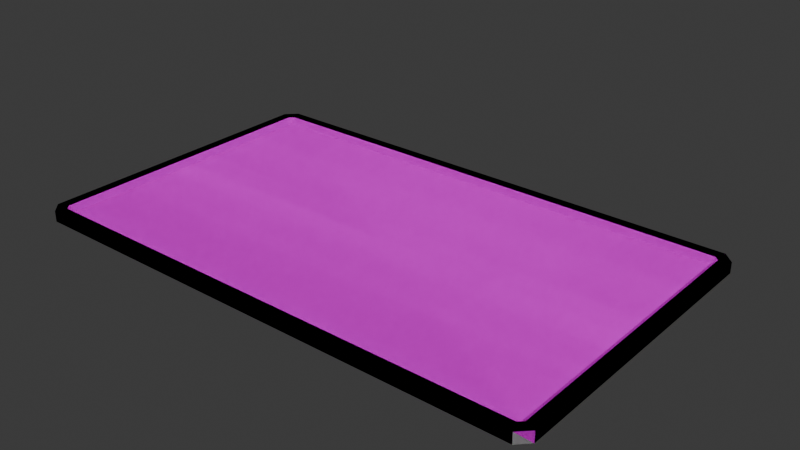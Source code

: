 # Source: TV.blend  (saved by Blender 4.1.23; exported with 4.5.12 LTS)
import bpy
from mathutils import Matrix  # noqa: F401  (used for matrix-valued properties, if any)

bpy.ops.wm.read_factory_settings(use_empty=True)
scene = bpy.context.scene
scene.name = 'Scene'

# ---- images (referenced by path relative to the original .blend; pixels are not part of the script)
import os
ASSET_DIR = os.environ.get("B2B_ASSET_DIR", "")  # directory of the original .blend (textures are referenced by path, not embedded)
HERE = os.path.dirname(os.path.abspath(__file__))  # packed textures are extracted next to this script under _unpacked/

def load_image(name, relpath, width, height, colorspace="sRGB"):
    """Load a texture the original file referenced (path relative to the .blend, or extracted next to this script)."""
    p = next((c for c in (os.path.join(HERE, relpath), os.path.join(ASSET_DIR, relpath)) if relpath and os.path.exists(c)), "")
    if p:
        img = bpy.data.images.load(p, check_existing=True)
        img.name = name
    else:  # same state as the original file: an image datablock whose file is absent (Cycles renders it pink)
        img = bpy.data.images.new(name, width, height)
        img.source = "FILE"
        img.filepath = "//" + (relpath or name)
    img.colorspace_settings.name = colorspace
    return img
img_panel_wood_tif = load_image('panel_wood.tif', 'panel_wood.tif', 1024, 1024, 'sRGB')
img_monitors_tif = load_image('monitors.tif', 'monitors.tif', 1024, 1024, 'sRGB')

# ---- materials (node trees are filled in below, after node groups)
mat_panel_wood = bpy.data.materials.new('panel_wood')
mat_panel_wood.use_transparent_shadow = False
mat_monitors = bpy.data.materials.new('monitors')
mat_monitors.use_transparent_shadow = False
mat_glass = bpy.data.materials.new('glass')
mat_glass.use_transparent_shadow = False
mat_metal = bpy.data.materials.new('metal')
mat_metal.use_transparent_shadow = False

# ---- material node trees
mat_panel_wood.use_nodes = True; mat_panel_wood.node_tree.nodes.clear()
_N = mat_panel_wood.node_tree.nodes; _L = mat_panel_wood.node_tree.links
n0 = _N.new('ShaderNodeOutputMaterial'); n0.name = 'Material Output'; n0.location = (300, 300)
n1 = _N.new('ShaderNodeBsdfDiffuse'); n1.name = 'Diffuse BSDF'; n1.location = (10, 300)
n1.inputs[1].default_value = 0.5
n2 = _N.new('ShaderNodeTexImage'); n2.name = 'Image Texture'; n2.location = (-280, 280)
n2.image = img_panel_wood_tif
_L.new(n1.outputs[0], n0.inputs[0])
_L.new(n2.outputs[0], n1.inputs[0])
n0.is_active_output = True
mat_monitors.use_nodes = True; mat_monitors.node_tree.nodes.clear()
_N = mat_monitors.node_tree.nodes; _L = mat_monitors.node_tree.links
n0 = _N.new('ShaderNodeOutputMaterial'); n0.name = 'Material Output'; n0.location = (300, 300)
n1 = _N.new('ShaderNodeBsdfDiffuse'); n1.name = 'Diffuse BSDF'; n1.location = (10, 300)
n1.inputs[1].default_value = 0.5
n2 = _N.new('ShaderNodeTexImage'); n2.name = 'Image Texture'; n2.location = (-280, 280)
n2.image = img_monitors_tif
_L.new(n1.outputs[0], n0.inputs[0])
_L.new(n2.outputs[0], n1.inputs[0])
n0.is_active_output = True
mat_glass.use_nodes = True; mat_glass.node_tree.nodes.clear()
_N = mat_glass.node_tree.nodes; _L = mat_glass.node_tree.links
n0 = _N.new('ShaderNodeBsdfPrincipled'); n0.name = 'Principled BSDF'; n0.location = (10, 300)
n0.inputs[0].default_value = (0.1068, 0.3378, 0.8, 1.0)
n1 = _N.new('ShaderNodeOutputMaterial'); n1.name = 'Material Output'; n1.location = (300, 300)
_L.new(n0.outputs[0], n1.inputs[0])
n1.is_active_output = True
mat_metal.use_nodes = True; mat_metal.node_tree.nodes.clear()
_N = mat_metal.node_tree.nodes; _L = mat_metal.node_tree.links
n0 = _N.new('ShaderNodeBsdfPrincipled'); n0.name = 'Principled BSDF'; n0.location = (10, 300)
n1 = _N.new('ShaderNodeOutputMaterial'); n1.name = 'Material Output'; n1.location = (300, 300)
_L.new(n0.outputs[0], n1.inputs[0])
n1.is_active_output = True

# ---- world
world_world = bpy.data.worlds.new('World'); scene.world = world_world
world_world.use_nodes = True; world_world.node_tree.nodes.clear()
_N = world_world.node_tree.nodes; _L = world_world.node_tree.links
n0 = _N.new('ShaderNodeOutputWorld'); n0.name = 'World Output'; n0.location = (300, 300)
n1 = _N.new('ShaderNodeBackground'); n1.name = 'Background'; n1.location = (10, 300)
n1.inputs[0].default_value = (0.05088, 0.05088, 0.05088, 1.0)
_L.new(n1.outputs[0], n0.inputs[0])
n0.is_active_output = True
world_world.color = (0.05088, 0.05088, 0.05088)
world_world.use_sun_shadow = False
world_world.sun_shadow_jitter_overblur = 0.0

# ---- meshes
me_tv1 = bpy.data.meshes.new('TV1')
me_tv1.from_pydata([(-15.0, 1.749, -7.0), (-15.0, 2.249, -7.5), (-15.0, 2.749, -7.5), (-15.0, 3.249, -7.0), (-15.0, 3.249, 6.0), (-15.0, 2.749, 6.5), (-15.0, 2.249, 6.5), (-15.0, 1.749, 6.0), (-13.75, 1.749, -7.0), (-13.75, 2.249, -7.5), (-13.75, 2.749, -7.5), (-13.75, 3.249, -7.0), (-13.75, 3.249, 6.0), (-13.75, 2.749, 6.5), (-13.75, 2.249, 6.5), (-13.75, 1.749, 6.0), (13.75, 1.749, -7.0), (13.75, 2.249, -7.5), (13.75, 2.749, -7.5), (13.75, 3.249, -7.0), (13.75, 3.249, 6.0), (13.75, 2.749, 6.5), (13.75, 2.249, 6.5), (13.75, 1.749, 6.0), (15.0, 1.749, -7.0), (15.0, 2.249, -7.5), (15.0, 2.749, -7.5), (15.0, 3.249, -7.0), (15.0, 3.249, 6.0), (15.0, 2.749, 6.5), (15.0, 2.249, 6.5), (15.0, 1.749, 6.0), (-14.69, 0.5, 4.733), (-14.69, 2.5, 4.733), (-14.69, 3.0, 5.233), (-14.69, 3.0, 6.0), (-14.69, 2.5, 6.5), (-14.69, 0.5, 6.5), (-14.06, 0.5, 4.733), (-14.06, 2.5, 4.733), (-14.06, 3.0, 5.233), (-14.06, 3.0, 6.0), (-14.06, 2.5, 6.5), (-14.06, 0.5, 6.5), (14.06, 0.5, 4.733), (14.06, 2.5, 4.733), (14.06, 3.0, 5.233), (14.06, 3.0, 6.0), (14.06, 2.5, 6.5), (14.06, 0.5, 6.5), (14.69, 0.5, 4.733), (14.69, 2.5, 4.733), (14.69, 3.0, 5.233), (14.69, 3.0, 6.0), (14.69, 2.5, 6.5), (14.69, 0.5, 6.5), (25.0, 0.5, 14.0), (24.0, 0.5, 15.0), (-24.0, 0.5, 15.0), (-25.0, 0.5, 14.0), (-25.0, 0.5, -14.0), (-24.0, 0.5, -15.0), (24.0, 0.5, -15.0), (25.0, 0.5, -14.0), (25.0, -0.5, 14.0), (24.0, -0.5, 15.0), (-24.0, -0.5, 15.0), (-25.0, -0.5, 14.0), (-25.0, -0.5, -14.0), (-24.0, -0.5, -15.0), (24.0, -0.5, -15.0), (25.0, -0.5, -14.0), (24.0, -0.5, 13.59), (23.59, -0.5, 14.0), (-23.59, -0.5, 14.0), (-24.0, -0.5, 13.59), (-24.0, -0.5, -13.59), (-23.59, -0.5, -14.0), (23.59, -0.5, -14.0), (24.0, -0.5, -13.59), (23.44, -9.537e-07, 13.44), (-23.44, -9.537e-07, 13.44), (-23.44, 9.537e-07, -13.44), (23.44, 9.537e-07, -13.44), (-13.75, 4.25, -6.233), (-13.75, 2.25, -6.233), (13.75, 2.25, -6.233), (13.75, 4.25, -6.233), (-13.75, 1.75, -6.733), (13.75, 1.75, -6.733), (-13.75, 1.75, -7.5), (13.75, 1.75, -7.5), (-13.75, 2.25, -8.0), (13.75, 2.25, -8.0), (-13.75, 4.25, -8.0), (13.75, 4.25, -8.0)], [], [(9, 8, 0, 1), (10, 9, 1, 2), (11, 10, 2, 3), (86, 87, 84, 85), (89, 86, 85, 88), (70, 69, 61, 62), (64, 71, 63, 56), (51, 50, 44, 45), (66, 65, 57, 58), (6, 0, 7), (5, 0, 6), (4, 0, 5), (3, 0, 4), (2, 0, 3), (2, 1, 0), (14, 15, 8), (13, 14, 8), (12, 13, 8), (11, 12, 8), (10, 11, 8), (10, 8, 9), (54, 53, 47, 48), (27, 26, 18, 19), (65, 64, 56, 57), (61, 58, 57, 62), (30, 29, 21, 22), (31, 30, 22, 23), (50, 55, 49, 44), (8, 15, 7, 0), (22, 16, 23), (21, 16, 22), (20, 16, 21), (19, 16, 20), (18, 16, 19), (18, 17, 16), (30, 31, 24), (29, 30, 24), (28, 29, 24), (27, 28, 24), (26, 27, 24), (26, 24, 25), (40, 39, 33, 34), (41, 40, 34, 35), (42, 41, 35, 36), (55, 54, 48, 49), (95, 93, 92, 94), (28, 27, 19, 20), (36, 32, 37), (35, 32, 36), (34, 32, 35), (33, 32, 34), (42, 43, 38), (41, 42, 38), (40, 41, 38), (39, 40, 38), (14, 13, 5, 6), (12, 11, 3, 4), (52, 51, 45, 46), (71, 70, 62, 63), (53, 52, 46, 47), (39, 38, 32, 33), (48, 44, 49), (47, 44, 48), (46, 44, 47), (45, 44, 46), (54, 55, 50), (53, 54, 50), (52, 53, 50), (51, 52, 50), (29, 28, 20, 21), (93, 91, 90, 92), (26, 25, 17, 18), (67, 66, 58, 59), (68, 67, 59, 60), (69, 68, 60, 61), (80, 83, 79, 72), (25, 24, 16, 17), (63, 57, 56), (63, 62, 57), (15, 14, 6, 7), (60, 58, 61), (59, 58, 60), (43, 42, 36, 37), (77, 76, 68, 69), (75, 74, 66, 67), (79, 78, 70, 71), (72, 79, 71, 64), (74, 73, 65, 66), (76, 75, 67, 68), (73, 72, 64, 65), (82, 81, 75, 76), (72, 73, 80), (83, 82, 77, 78), (78, 79, 83), (78, 77, 69, 70), (76, 77, 82), (81, 80, 73, 74), (74, 75, 81), (13, 12, 4, 5), (91, 89, 88, 90), (24, 31, 23, 16), (87, 95, 94, 84), (38, 43, 37, 32), (82, 83, 80, 81), (92, 84, 94), (90, 84, 92), (88, 84, 90), (85, 84, 88), (93, 95, 87), (91, 93, 87), (89, 91, 87), (86, 89, 87)])
me_tv1.polygons.foreach_set('use_smooth', [True] * 112)
me_tv1.polygons.foreach_set('material_index', [0, 0, 0, 0, 0, 0, 0, 0, 0, 0, 0, 0, 0, 0, 0, 0, 0, 0, 0, 0, 0, 0, 0, 0, 0, 0, 0, 0, 0, 0, 0, 0, 0, 0, 0, 0, 0, 0, 0, 0, 0, 0, 0, 0, 0, 0, 0, 0, 0, 0, 0, 0, 0, 0, 0, 0, 0, 0, 0, 0, 0, 0, 0, 0, 0, 0, 0, 0, 0, 0, 0, 0, 0, 0, 0, 0, 0, 0, 0, 0, 0, 0, 0, 0, 0, 0, 0, 0, 0, 0, 0, 0, 0, 0, 0, 0, 0, 0, 0, 0, 0, 0, 0, 1, 0, 0, 0, 0, 0, 0, 0, 0])
_k = set([(0, 1), (0, 7), (1, 2), (2, 3), (3, 4), (4, 5), (5, 6), (6, 7), (8, 9), (8, 15), (9, 10), (10, 11), (11, 12), (12, 13), (13, 14), (14, 15), (16, 17), (16, 23), (17, 18), (18, 19), (19, 20), (20, 21), (21, 22), (22, 23), (24, 25), (24, 31), (25, 26), (26, 27), (27, 28), (28, 29), (29, 30), (30, 31), (32, 33), (32, 37), (33, 34), (34, 35), (35, 36), (36, 37), (38, 39), (38, 43), (39, 40), (40, 41), (41, 42), (42, 43), (44, 45), (44, 49), (45, 46), (46, 47), (47, 48), (48, 49), (50, 51), (50, 55), (51, 52), (52, 53), (53, 54), (54, 55), (56, 57), (56, 63), (56, 64), (57, 58), (57, 65), (58, 59), (58, 66), (59, 60), (59, 67), (60, 61), (60, 68), (61, 62), (61, 69), (62, 63), (62, 70), (63, 71), (64, 65), (64, 71), (65, 66), (66, 67), (67, 68), (68, 69), (69, 70), (70, 71), (72, 73), (72, 79), (72, 80), (73, 74), (73, 80), (74, 75), (74, 81), (75, 76), (75, 81), (76, 77), (76, 82), (77, 78), (77, 82), (78, 79), (78, 83), (79, 83), (80, 81), (80, 83), (81, 82), (82, 83), (84, 85), (84, 94), (85, 88), (86, 87), (86, 89), (87, 95), (88, 90), (89, 91), (90, 92), (91, 93), (92, 94), (93, 95)])
me_tv1.attributes.new('sharp_edge', 'BOOLEAN', 'EDGE').data.foreach_set('value', [ (min(e.vertices), max(e.vertices)) in _k for e in me_tv1.edges])
_uv = me_tv1.uv_layers.new(name='UVMap')
_uv.uv.foreach_set('vector', [0.3311, 0.9719, 0.3389, 0.9719, 0.3389, 0.9817, 0.3311, 0.9817, 0.3233, 0.9719, 0.3311, 0.9719, 0.3311, 0.9817, 0.3233, 0.9817, 0.3155, 0.9719, 0.3233, 0.9719, 0.3233, 0.9817, 0.3155, 0.9817, 0.09591, 0.7678, 0.1272, 0.7678, 0.1272, 0.9829, 0.09591, 0.9829, 0.08808, 0.7678, 0.09591, 0.7678, 0.09591, 0.9829, 0.08808, 0.9829, 0.5068, 0.7626, 0.5068, 0.9855, 0.4932, 0.9855, 0.4932, 0.7626, 0.5068, 0.7626, 0.5068, 0.9855, 0.4932, 0.9855, 0.4932, 0.7626, 0.3546, 0.7854, 0.3546, 0.7775, 0.3741, 0.7775, 0.3741, 0.7854, 0.4932, 0.9855, 0.4932, 0.7626, 0.5068, 0.7626, 0.5068, 0.9855, 0.2685, 0.8773, 0.2764, 0.7717, 0.2764, 0.8734, 0.2607, 0.8773, 0.2764, 0.7717, 0.2685, 0.8773, 0.2529, 0.8734, 0.2764, 0.7717, 0.2607, 0.8773, 0.2529, 0.7717, 0.2764, 0.7717, 0.2529, 0.8734, 0.2607, 0.7678, 0.2764, 0.7717, 0.2529, 0.7717, 0.2607, 0.7678, 0.2685, 0.7678, 0.2764, 0.7717, 0.2842, 0.8773, 0.2764, 0.8734, 0.2764, 0.7717, 0.292, 0.8773, 0.2842, 0.8773, 0.2764, 0.7717, 0.2998, 0.8734, 0.292, 0.8773, 0.2764, 0.7717, 0.2998, 0.7717, 0.2998, 0.8734, 0.2764, 0.7717, 0.292, 0.7678, 0.2998, 0.7717, 0.2764, 0.7717, 0.292, 0.7678, 0.2764, 0.7717, 0.2842, 0.7678, 0.3546, 0.7893, 0.3546, 0.7873, 0.3741, 0.7873, 0.3741, 0.7893, 0.3155, 0.9524, 0.3233, 0.9524, 0.3233, 0.9622, 0.3155, 0.9622, 0.4932, 0.7626, 0.4932, 0.7494, 0.5068, 0.7494, 0.5068, 0.7626, 0.481, 0.7778, 0.481, 0.9282, 0.01896, 0.9282, 0.01896, 0.7778, 0.3624, 0.7678, 0.3702, 0.7678, 0.3702, 0.7775, 0.3624, 0.7775, 0.3546, 0.7678, 0.3624, 0.7678, 0.3624, 0.7775, 0.3546, 0.7775, 0.3546, 0.8305, 0.3546, 0.8236, 0.3741, 0.8236, 0.3741, 0.8305, 0.2764, 0.979, 0.2764, 0.9281, 0.3155, 0.9281, 0.3155, 0.979, 0.2216, 0.8773, 0.2294, 0.7717, 0.2294, 0.8734, 0.2138, 0.8773, 0.2294, 0.7717, 0.2216, 0.8773, 0.2059, 0.8734, 0.2294, 0.7717, 0.2138, 0.8773, 0.2059, 0.7717, 0.2294, 0.7717, 0.2059, 0.8734, 0.2138, 0.7678, 0.2294, 0.7717, 0.2059, 0.7717, 0.2138, 0.7678, 0.2216, 0.7678, 0.2294, 0.7717, 0.2372, 0.8773, 0.2294, 0.8734, 0.2294, 0.7717, 0.2451, 0.8773, 0.2372, 0.8773, 0.2294, 0.7717, 0.2529, 0.8734, 0.2451, 0.8773, 0.2294, 0.7717, 0.2529, 0.7717, 0.2529, 0.8734, 0.2294, 0.7717, 0.2451, 0.7678, 0.2529, 0.7717, 0.2294, 0.7717, 0.2451, 0.7678, 0.2294, 0.7717, 0.2372, 0.7678, 0.3546, 0.8069, 0.3546, 0.8049, 0.3741, 0.8049, 0.3741, 0.8069, 0.3546, 0.8305, 0.3666, 0.8305, 0.3666, 0.8354, 0.3546, 0.8354, 0.3546, 0.8088, 0.3546, 0.8069, 0.3741, 0.8069, 0.3741, 0.8088, 0.3546, 0.7971, 0.3546, 0.7893, 0.3741, 0.7893, 0.3741, 0.7971, 0.1272, 0.7678, 0.1585, 0.7678, 0.1585, 0.9829, 0.1272, 0.9829, 0.3155, 0.8773, 0.3155, 0.9281, 0.2764, 0.9281, 0.2764, 0.8773, 0.3233, 0.9109, 0.3546, 0.8971, 0.3546, 0.9109, 0.3155, 0.907, 0.3546, 0.8971, 0.3233, 0.9109, 0.3155, 0.901, 0.3546, 0.8971, 0.3155, 0.907, 0.3233, 0.8971, 0.3546, 0.8971, 0.3155, 0.901, 0.3468, 0.8833, 0.3155, 0.8833, 0.3155, 0.8695, 0.3546, 0.8794, 0.3468, 0.8833, 0.3155, 0.8695, 0.3546, 0.8734, 0.3546, 0.8794, 0.3155, 0.8695, 0.3468, 0.8695, 0.3546, 0.8734, 0.3155, 0.8695, 0.3233, 0.9622, 0.3311, 0.9622, 0.3311, 0.9719, 0.3233, 0.9719, 0.3546, 0.7678, 0.3546, 0.8186, 0.3155, 0.8186, 0.3155, 0.7678, 0.3546, 0.7873, 0.3546, 0.7854, 0.3741, 0.7854, 0.3741, 0.7873, 0.5068, 0.7494, 0.5068, 0.7626, 0.4932, 0.7626, 0.4932, 0.7494, 0.3546, 0.8354, 0.3666, 0.8354, 0.3666, 0.8402, 0.3546, 0.8402, 0.3546, 0.8049, 0.3546, 0.7971, 0.3741, 0.7971, 0.3741, 0.8049, 0.3233, 0.9386, 0.3546, 0.9247, 0.3546, 0.9386, 0.3155, 0.9346, 0.3546, 0.9247, 0.3233, 0.9386, 0.3155, 0.9286, 0.3546, 0.9247, 0.3155, 0.9346, 0.3233, 0.9247, 0.3546, 0.9247, 0.3155, 0.9286, 0.3468, 0.9247, 0.3155, 0.9247, 0.3155, 0.9109, 0.3546, 0.9208, 0.3468, 0.9247, 0.3155, 0.9109, 0.3546, 0.9148, 0.3546, 0.9208, 0.3155, 0.9109, 0.3468, 0.9109, 0.3546, 0.9148, 0.3155, 0.9109, 0.3702, 0.7678, 0.3781, 0.7678, 0.3781, 0.7775, 0.3702, 0.7775, 0.1585, 0.7678, 0.1663, 0.7678, 0.1663, 0.9829, 0.1585, 0.9829, 0.3233, 0.9524, 0.3311, 0.9524, 0.3311, 0.9622, 0.3233, 0.9622, 0.4932, 0.9994, 0.4932, 0.9855, 0.5068, 0.9855, 0.5068, 0.9994, 0.4932, 0.9855, 0.4932, 0.7626, 0.5068, 0.7626, 0.5068, 0.9855, 0.5068, 0.9855, 0.5068, 0.9994, 0.4932, 0.9994, 0.4932, 0.9855, 0.02436, 0.9204, 0.02436, 0.7856, 0.01896, 0.7849, 0.01896, 0.9211, 0.3311, 0.9524, 0.3389, 0.9524, 0.3389, 0.9622, 0.3311, 0.9622, 0.009335, 0.7828, 0.01896, 0.9282, 0.009335, 0.9232, 0.009335, 0.7828, 0.01896, 0.7778, 0.01896, 0.9282, 0.3155, 0.9622, 0.3233, 0.9622, 0.3233, 0.9719, 0.3155, 0.9719, 0.4907, 0.7828, 0.481, 0.9282, 0.481, 0.7778, 0.4907, 0.9232, 0.481, 0.9282, 0.4907, 0.7828, 0.3546, 0.8166, 0.3546, 0.8088, 0.3741, 0.8088, 0.3741, 0.8166, 0.4771, 0.7828, 0.481, 0.7849, 0.4907, 0.7828, 0.481, 0.7778, 0.481, 0.9211, 0.4771, 0.9232, 0.481, 0.9282, 0.4907, 0.9232, 0.01896, 0.7849, 0.02295, 0.7828, 0.01896, 0.7778, 0.009335, 0.7828, 0.01896, 0.9211, 0.01896, 0.7849, 0.009335, 0.7828, 0.009335, 0.9232, 0.4771, 0.9232, 0.02295, 0.9232, 0.01896, 0.9282, 0.481, 0.9282, 0.481, 0.7849, 0.481, 0.9211, 0.4907, 0.9232, 0.4907, 0.7828, 0.02295, 0.9232, 0.01896, 0.9211, 0.009335, 0.9232, 0.01896, 0.9282, 0.4756, 0.7856, 0.4756, 0.9204, 0.481, 0.9211, 0.481, 0.7849, 0.01896, 0.9211, 0.02295, 0.9232, 0.02436, 0.9204, 0.02436, 0.7856, 0.4756, 0.7856, 0.4771, 0.7828, 0.02295, 0.7828, 0.0, 0.0, 0.0, 0.0, 0.0, 0.0, 0.02295, 0.7828, 0.4771, 0.7828, 0.481, 0.7778, 0.01896, 0.7778, 0.481, 0.7849, 0.4771, 0.7828, 0.4756, 0.7856, 0.4756, 0.9204, 0.02436, 0.9204, 0.02295, 0.9232, 0.4771, 0.9232, 0.4771, 0.9232, 0.481, 0.9211, 0.4756, 0.9204, 0.3311, 0.9622, 0.3389, 0.9622, 0.3389, 0.9719, 0.3311, 0.9719, 0.194, 0.7678, 0.2059, 0.7678, 0.2059, 0.9829, 0.194, 0.9829, 0.3155, 0.8695, 0.3155, 0.8186, 0.3546, 0.8186, 0.3546, 0.8695, 0.1663, 0.7678, 0.194, 0.7678, 0.194, 0.9829, 0.1663, 0.9829, 0.3741, 0.8166, 0.3741, 0.8236, 0.3546, 0.8236, 0.3546, 0.8166, 0.01025, 0.1738, 0.2886, 0.1738, 0.2886, 0.9668, 0.01025, 0.9668, 0.3468, 0.8833, 0.3155, 0.8971, 0.3155, 0.8833, 0.3546, 0.8872, 0.3155, 0.8971, 0.3468, 0.8833, 0.3546, 0.8932, 0.3155, 0.8971, 0.3546, 0.8872, 0.3468, 0.8971, 0.3155, 0.8971, 0.3546, 0.8932, 0.3233, 0.9386, 0.3546, 0.9386, 0.3546, 0.9524, 0.3155, 0.9425, 0.3233, 0.9386, 0.3546, 0.9524, 0.3155, 0.9485, 0.3155, 0.9425, 0.3546, 0.9524, 0.3233, 0.9524, 0.3155, 0.9485, 0.3546, 0.9524])
me_tv1.materials.append(mat_panel_wood)
me_tv1.materials.append(mat_monitors)
me_tv1.update()
me_tv2 = bpy.data.meshes.new('TV2')
me_tv2.from_pydata([(-15.0, 1.749, -7.0), (-15.0, 2.249, -7.5), (-15.0, 2.749, -7.5), (-15.0, 3.249, -7.0), (-15.0, 3.249, 6.0), (-15.0, 2.749, 6.5), (-15.0, 2.249, 6.5), (-15.0, 1.749, 6.0), (-13.75, 1.749, -7.0), (-13.75, 2.249, -7.5), (-13.75, 2.749, -7.5), (-13.75, 3.249, -7.0), (-13.75, 3.249, 6.0), (-13.75, 2.749, 6.5), (-13.75, 2.249, 6.5), (-13.75, 1.749, 6.0), (13.75, 1.749, -7.0), (13.75, 2.249, -7.5), (13.75, 2.749, -7.5), (13.75, 3.249, -7.0), (13.75, 3.249, 6.0), (13.75, 2.749, 6.5), (13.75, 2.249, 6.5), (13.75, 1.749, 6.0), (15.0, 1.749, -7.0), (15.0, 2.249, -7.5), (15.0, 2.749, -7.5), (15.0, 3.249, -7.0), (15.0, 3.249, 6.0), (15.0, 2.749, 6.5), (15.0, 2.249, 6.5), (15.0, 1.749, 6.0), (-14.69, 0.5, 4.733), (-14.69, 2.5, 4.733), (-14.69, 3.0, 5.233), (-14.69, 3.0, 6.0), (-14.69, 2.5, 6.5), (-14.69, 0.5, 6.5), (-14.06, 0.5, 4.733), (-14.06, 2.5, 4.733), (-14.06, 3.0, 5.233), (-14.06, 3.0, 6.0), (-14.06, 2.5, 6.5), (-14.06, 0.5, 6.5), (14.06, 0.5, 4.733), (14.06, 2.5, 4.733), (14.06, 3.0, 5.233), (14.06, 3.0, 6.0), (14.06, 2.5, 6.5), (14.06, 0.5, 6.5), (14.69, 0.5, 4.733), (14.69, 2.5, 4.733), (14.69, 3.0, 5.233), (14.69, 3.0, 6.0), (14.69, 2.5, 6.5), (14.69, 0.5, 6.5), (25.0, 0.5, 14.0), (24.0, 0.5, 15.0), (-24.0, 0.5, 15.0), (-25.0, 0.5, 14.0), (-25.0, 0.5, -14.0), (-24.0, 0.5, -15.0), (24.0, 0.5, -15.0), (25.0, 0.5, -14.0), (25.0, -0.5, 14.0), (24.0, -0.5, 15.0), (-24.0, -0.5, 15.0), (-25.0, -0.5, 14.0), (-25.0, -0.5, -14.0), (-24.0, -0.5, -15.0), (24.0, -0.5, -15.0), (25.0, -0.5, -14.0), (24.0, -0.5, 13.59), (23.59, -0.5, 14.0), (-23.59, -0.5, 14.0), (-24.0, -0.5, 13.59), (-24.0, -0.5, -13.59), (-23.59, -0.5, -14.0), (23.59, -0.5, -14.0), (24.0, -0.5, -13.59), (23.44, -9.537e-07, 13.44), (-23.44, -9.537e-07, 13.44), (-23.44, 9.537e-07, -13.44), (23.44, 9.537e-07, -13.44), (-13.75, 4.25, -6.233), (-13.75, 2.25, -6.233), (13.75, 2.25, -6.233), (13.75, 4.25, -6.233), (-13.75, 1.75, -6.733), (13.75, 1.75, -6.733), (-13.75, 1.75, -7.5), (13.75, 1.75, -7.5), (-13.75, 2.25, -8.0), (13.75, 2.25, -8.0), (-13.75, 4.25, -8.0), (13.75, 4.25, -8.0)], [], [(9, 8, 0, 1), (10, 9, 1, 2), (11, 10, 2, 3), (86, 87, 84, 85), (89, 86, 85, 88), (70, 69, 61, 62), (64, 71, 63, 56), (51, 50, 44, 45), (66, 65, 57, 58), (6, 0, 7), (5, 0, 6), (4, 0, 5), (3, 0, 4), (2, 0, 3), (2, 1, 0), (14, 15, 8), (13, 14, 8), (12, 13, 8), (11, 12, 8), (10, 11, 8), (10, 8, 9), (54, 53, 47, 48), (27, 26, 18, 19), (65, 64, 56, 57), (61, 58, 57, 62), (30, 29, 21, 22), (31, 30, 22, 23), (50, 55, 49, 44), (8, 15, 7, 0), (22, 16, 23), (21, 16, 22), (20, 16, 21), (19, 16, 20), (18, 16, 19), (18, 17, 16), (30, 31, 24), (29, 30, 24), (28, 29, 24), (27, 28, 24), (26, 27, 24), (26, 24, 25), (40, 39, 33, 34), (41, 40, 34, 35), (42, 41, 35, 36), (55, 54, 48, 49), (95, 93, 92, 94), (28, 27, 19, 20), (36, 32, 37), (35, 32, 36), (34, 32, 35), (33, 32, 34), (42, 43, 38), (41, 42, 38), (40, 41, 38), (39, 40, 38), (14, 13, 5, 6), (12, 11, 3, 4), (52, 51, 45, 46), (71, 70, 62, 63), (53, 52, 46, 47), (39, 38, 32, 33), (48, 44, 49), (47, 44, 48), (46, 44, 47), (45, 44, 46), (54, 55, 50), (53, 54, 50), (52, 53, 50), (51, 52, 50), (29, 28, 20, 21), (93, 91, 90, 92), (26, 25, 17, 18), (67, 66, 58, 59), (68, 67, 59, 60), (69, 68, 60, 61), (80, 83, 79, 72), (25, 24, 16, 17), (63, 57, 56), (63, 62, 57), (15, 14, 6, 7), (60, 58, 61), (59, 58, 60), (43, 42, 36, 37), (77, 76, 68, 69), (75, 74, 66, 67), (79, 78, 70, 71), (72, 79, 71, 64), (74, 73, 65, 66), (76, 75, 67, 68), (73, 72, 64, 65), (82, 81, 75, 76), (72, 73, 80), (83, 82, 77, 78), (78, 79, 83), (78, 77, 69, 70), (76, 77, 82), (81, 80, 73, 74), (74, 75, 81), (13, 12, 4, 5), (91, 89, 88, 90), (24, 31, 23, 16), (87, 95, 94, 84), (38, 43, 37, 32), (82, 83, 80, 81), (92, 84, 94), (90, 84, 92), (88, 84, 90), (85, 84, 88), (93, 95, 87), (91, 93, 87), (89, 91, 87), (86, 89, 87)])
me_tv2.polygons.foreach_set('use_smooth', [True] * 112)
me_tv2.polygons.foreach_set('material_index', [0, 0, 0, 0, 0, 0, 0, 0, 0, 0, 0, 0, 0, 0, 0, 0, 0, 0, 0, 0, 0, 0, 0, 0, 0, 0, 0, 0, 0, 0, 0, 0, 0, 0, 0, 0, 0, 0, 0, 0, 0, 0, 0, 0, 0, 0, 0, 0, 0, 0, 0, 0, 0, 0, 0, 0, 0, 0, 0, 0, 0, 0, 0, 0, 0, 0, 0, 0, 0, 0, 0, 0, 0, 0, 0, 0, 0, 0, 0, 0, 0, 0, 0, 0, 0, 0, 0, 0, 0, 0, 0, 0, 0, 0, 0, 0, 0, 0, 0, 0, 0, 0, 0, 1, 0, 0, 0, 0, 0, 0, 0, 0])
_k = set([(0, 1), (0, 7), (1, 2), (2, 3), (3, 4), (4, 5), (5, 6), (6, 7), (8, 9), (8, 15), (9, 10), (10, 11), (11, 12), (12, 13), (13, 14), (14, 15), (16, 17), (16, 23), (17, 18), (18, 19), (19, 20), (20, 21), (21, 22), (22, 23), (24, 25), (24, 31), (25, 26), (26, 27), (27, 28), (28, 29), (29, 30), (30, 31), (32, 33), (32, 37), (33, 34), (34, 35), (35, 36), (36, 37), (38, 39), (38, 43), (39, 40), (40, 41), (41, 42), (42, 43), (44, 45), (44, 49), (45, 46), (46, 47), (47, 48), (48, 49), (50, 51), (50, 55), (51, 52), (52, 53), (53, 54), (54, 55), (56, 57), (56, 63), (56, 64), (57, 58), (57, 65), (58, 59), (58, 66), (59, 60), (59, 67), (60, 61), (60, 68), (61, 62), (61, 69), (62, 63), (62, 70), (63, 71), (64, 65), (64, 71), (65, 66), (66, 67), (67, 68), (68, 69), (69, 70), (70, 71), (72, 73), (72, 79), (72, 80), (73, 74), (73, 80), (74, 75), (74, 81), (75, 76), (75, 81), (76, 77), (76, 82), (77, 78), (77, 82), (78, 79), (78, 83), (79, 83), (80, 81), (80, 83), (81, 82), (82, 83), (84, 85), (84, 94), (85, 88), (86, 87), (86, 89), (87, 95), (88, 90), (89, 91), (90, 92), (91, 93), (92, 94), (93, 95)])
me_tv2.attributes.new('sharp_edge', 'BOOLEAN', 'EDGE').data.foreach_set('value', [ (min(e.vertices), max(e.vertices)) in _k for e in me_tv2.edges])
_uv = me_tv2.uv_layers.new(name='UVMap')
_uv.uv.foreach_set('vector', [0.3311, 0.9719, 0.3389, 0.9719, 0.3389, 0.9817, 0.3311, 0.9817, 0.3233, 0.9719, 0.3311, 0.9719, 0.3311, 0.9817, 0.3233, 0.9817, 0.3155, 0.9719, 0.3233, 0.9719, 0.3233, 0.9817, 0.3155, 0.9817, 0.09591, 0.7678, 0.1272, 0.7678, 0.1272, 0.9829, 0.09591, 0.9829, 0.08808, 0.7678, 0.09591, 0.7678, 0.09591, 0.9829, 0.08808, 0.9829, 0.5068, 0.7626, 0.5068, 0.9855, 0.4932, 0.9855, 0.4932, 0.7626, 0.5068, 0.7626, 0.5068, 0.9855, 0.4932, 0.9855, 0.4932, 0.7626, 0.3546, 0.7854, 0.3546, 0.7775, 0.3741, 0.7775, 0.3741, 0.7854, 0.4932, 0.9855, 0.4932, 0.7626, 0.5068, 0.7626, 0.5068, 0.9855, 0.2685, 0.8773, 0.2764, 0.7717, 0.2764, 0.8734, 0.2607, 0.8773, 0.2764, 0.7717, 0.2685, 0.8773, 0.2529, 0.8734, 0.2764, 0.7717, 0.2607, 0.8773, 0.2529, 0.7717, 0.2764, 0.7717, 0.2529, 0.8734, 0.2607, 0.7678, 0.2764, 0.7717, 0.2529, 0.7717, 0.2607, 0.7678, 0.2685, 0.7678, 0.2764, 0.7717, 0.2842, 0.8773, 0.2764, 0.8734, 0.2764, 0.7717, 0.292, 0.8773, 0.2842, 0.8773, 0.2764, 0.7717, 0.2998, 0.8734, 0.292, 0.8773, 0.2764, 0.7717, 0.2998, 0.7717, 0.2998, 0.8734, 0.2764, 0.7717, 0.292, 0.7678, 0.2998, 0.7717, 0.2764, 0.7717, 0.292, 0.7678, 0.2764, 0.7717, 0.2842, 0.7678, 0.3546, 0.7893, 0.3546, 0.7873, 0.3741, 0.7873, 0.3741, 0.7893, 0.3155, 0.9524, 0.3233, 0.9524, 0.3233, 0.9622, 0.3155, 0.9622, 0.4932, 0.7626, 0.4932, 0.7494, 0.5068, 0.7494, 0.5068, 0.7626, 0.481, 0.7778, 0.481, 0.9282, 0.01896, 0.9282, 0.01896, 0.7778, 0.3624, 0.7678, 0.3702, 0.7678, 0.3702, 0.7775, 0.3624, 0.7775, 0.3546, 0.7678, 0.3624, 0.7678, 0.3624, 0.7775, 0.3546, 0.7775, 0.3546, 0.8305, 0.3546, 0.8236, 0.3741, 0.8236, 0.3741, 0.8305, 0.2764, 0.979, 0.2764, 0.9281, 0.3155, 0.9281, 0.3155, 0.979, 0.2216, 0.8773, 0.2294, 0.7717, 0.2294, 0.8734, 0.2138, 0.8773, 0.2294, 0.7717, 0.2216, 0.8773, 0.2059, 0.8734, 0.2294, 0.7717, 0.2138, 0.8773, 0.2059, 0.7717, 0.2294, 0.7717, 0.2059, 0.8734, 0.2138, 0.7678, 0.2294, 0.7717, 0.2059, 0.7717, 0.2138, 0.7678, 0.2216, 0.7678, 0.2294, 0.7717, 0.2372, 0.8773, 0.2294, 0.8734, 0.2294, 0.7717, 0.2451, 0.8773, 0.2372, 0.8773, 0.2294, 0.7717, 0.2529, 0.8734, 0.2451, 0.8773, 0.2294, 0.7717, 0.2529, 0.7717, 0.2529, 0.8734, 0.2294, 0.7717, 0.2451, 0.7678, 0.2529, 0.7717, 0.2294, 0.7717, 0.2451, 0.7678, 0.2294, 0.7717, 0.2372, 0.7678, 0.3546, 0.8069, 0.3546, 0.8049, 0.3741, 0.8049, 0.3741, 0.8069, 0.3546, 0.8305, 0.3666, 0.8305, 0.3666, 0.8354, 0.3546, 0.8354, 0.3546, 0.8088, 0.3546, 0.8069, 0.3741, 0.8069, 0.3741, 0.8088, 0.3546, 0.7971, 0.3546, 0.7893, 0.3741, 0.7893, 0.3741, 0.7971, 0.1272, 0.7678, 0.1585, 0.7678, 0.1585, 0.9829, 0.1272, 0.9829, 0.3155, 0.8773, 0.3155, 0.9281, 0.2764, 0.9281, 0.2764, 0.8773, 0.3233, 0.9109, 0.3546, 0.8971, 0.3546, 0.9109, 0.3155, 0.907, 0.3546, 0.8971, 0.3233, 0.9109, 0.3155, 0.901, 0.3546, 0.8971, 0.3155, 0.907, 0.3233, 0.8971, 0.3546, 0.8971, 0.3155, 0.901, 0.3468, 0.8833, 0.3155, 0.8833, 0.3155, 0.8695, 0.3546, 0.8794, 0.3468, 0.8833, 0.3155, 0.8695, 0.3546, 0.8734, 0.3546, 0.8794, 0.3155, 0.8695, 0.3468, 0.8695, 0.3546, 0.8734, 0.3155, 0.8695, 0.3233, 0.9622, 0.3311, 0.9622, 0.3311, 0.9719, 0.3233, 0.9719, 0.3546, 0.7678, 0.3546, 0.8186, 0.3155, 0.8186, 0.3155, 0.7678, 0.3546, 0.7873, 0.3546, 0.7854, 0.3741, 0.7854, 0.3741, 0.7873, 0.5068, 0.7494, 0.5068, 0.7626, 0.4932, 0.7626, 0.4932, 0.7494, 0.3546, 0.8354, 0.3666, 0.8354, 0.3666, 0.8402, 0.3546, 0.8402, 0.3546, 0.8049, 0.3546, 0.7971, 0.3741, 0.7971, 0.3741, 0.8049, 0.3233, 0.9386, 0.3546, 0.9247, 0.3546, 0.9386, 0.3155, 0.9346, 0.3546, 0.9247, 0.3233, 0.9386, 0.3155, 0.9286, 0.3546, 0.9247, 0.3155, 0.9346, 0.3233, 0.9247, 0.3546, 0.9247, 0.3155, 0.9286, 0.3468, 0.9247, 0.3155, 0.9247, 0.3155, 0.9109, 0.3546, 0.9208, 0.3468, 0.9247, 0.3155, 0.9109, 0.3546, 0.9148, 0.3546, 0.9208, 0.3155, 0.9109, 0.3468, 0.9109, 0.3546, 0.9148, 0.3155, 0.9109, 0.3702, 0.7678, 0.3781, 0.7678, 0.3781, 0.7775, 0.3702, 0.7775, 0.1585, 0.7678, 0.1663, 0.7678, 0.1663, 0.9829, 0.1585, 0.9829, 0.3233, 0.9524, 0.3311, 0.9524, 0.3311, 0.9622, 0.3233, 0.9622, 0.4932, 0.9994, 0.4932, 0.9855, 0.5068, 0.9855, 0.5068, 0.9994, 0.4932, 0.9855, 0.4932, 0.7626, 0.5068, 0.7626, 0.5068, 0.9855, 0.5068, 0.9855, 0.5068, 0.9994, 0.4932, 0.9994, 0.4932, 0.9855, 0.02436, 0.9204, 0.02436, 0.7856, 0.01896, 0.7849, 0.01896, 0.9211, 0.3311, 0.9524, 0.3389, 0.9524, 0.3389, 0.9622, 0.3311, 0.9622, 0.009335, 0.7828, 0.01896, 0.9282, 0.009335, 0.9232, 0.009335, 0.7828, 0.01896, 0.7778, 0.01896, 0.9282, 0.3155, 0.9622, 0.3233, 0.9622, 0.3233, 0.9719, 0.3155, 0.9719, 0.4907, 0.7828, 0.481, 0.9282, 0.481, 0.7778, 0.4907, 0.9232, 0.481, 0.9282, 0.4907, 0.7828, 0.3546, 0.8166, 0.3546, 0.8088, 0.3741, 0.8088, 0.3741, 0.8166, 0.4771, 0.7828, 0.481, 0.7849, 0.4907, 0.7828, 0.481, 0.7778, 0.481, 0.9211, 0.4771, 0.9232, 0.481, 0.9282, 0.4907, 0.9232, 0.01896, 0.7849, 0.02295, 0.7828, 0.01896, 0.7778, 0.009335, 0.7828, 0.01896, 0.9211, 0.01896, 0.7849, 0.009335, 0.7828, 0.009335, 0.9232, 0.4771, 0.9232, 0.02295, 0.9232, 0.01896, 0.9282, 0.481, 0.9282, 0.481, 0.7849, 0.481, 0.9211, 0.4907, 0.9232, 0.4907, 0.7828, 0.02295, 0.9232, 0.01896, 0.9211, 0.009335, 0.9232, 0.01896, 0.9282, 0.4756, 0.7856, 0.4756, 0.9204, 0.481, 0.9211, 0.481, 0.7849, 0.01896, 0.9211, 0.02295, 0.9232, 0.02436, 0.9204, 0.02436, 0.7856, 0.4756, 0.7856, 0.4771, 0.7828, 0.02295, 0.7828, 0.0, 0.0, 0.0, 0.0, 0.0, 0.0, 0.02295, 0.7828, 0.4771, 0.7828, 0.481, 0.7778, 0.01896, 0.7778, 0.481, 0.7849, 0.4771, 0.7828, 0.4756, 0.7856, 0.4756, 0.9204, 0.02436, 0.9204, 0.02295, 0.9232, 0.4771, 0.9232, 0.4771, 0.9232, 0.481, 0.9211, 0.4756, 0.9204, 0.3311, 0.9622, 0.3389, 0.9622, 0.3389, 0.9719, 0.3311, 0.9719, 0.194, 0.7678, 0.2059, 0.7678, 0.2059, 0.9829, 0.194, 0.9829, 0.3155, 0.8695, 0.3155, 0.8186, 0.3546, 0.8186, 0.3546, 0.8695, 0.1663, 0.7678, 0.194, 0.7678, 0.194, 0.9829, 0.1663, 0.9829, 0.3741, 0.8166, 0.3741, 0.8236, 0.3546, 0.8236, 0.3546, 0.8166, 0.3101, 0.1738, 0.5884, 0.1738, 0.5884, 0.9668, 0.3101, 0.9668, 0.3468, 0.8833, 0.3155, 0.8971, 0.3155, 0.8833, 0.3546, 0.8872, 0.3155, 0.8971, 0.3468, 0.8833, 0.3546, 0.8932, 0.3155, 0.8971, 0.3546, 0.8872, 0.3468, 0.8971, 0.3155, 0.8971, 0.3546, 0.8932, 0.3233, 0.9386, 0.3546, 0.9386, 0.3546, 0.9524, 0.3155, 0.9425, 0.3233, 0.9386, 0.3546, 0.9524, 0.3155, 0.9485, 0.3155, 0.9425, 0.3546, 0.9524, 0.3233, 0.9524, 0.3155, 0.9485, 0.3546, 0.9524])
me_tv2.materials.append(mat_panel_wood)
me_tv2.materials.append(mat_monitors)
me_tv2.update()
me_tv3 = bpy.data.meshes.new('TV3')
me_tv3.from_pydata([(-15.0, 1.749, -7.0), (-15.0, 2.249, -7.5), (-15.0, 2.749, -7.5), (-15.0, 3.249, -7.0), (-15.0, 3.249, 6.0), (-15.0, 2.749, 6.5), (-15.0, 2.249, 6.5), (-15.0, 1.749, 6.0), (-13.75, 1.749, -7.0), (-13.75, 2.249, -7.5), (-13.75, 2.749, -7.5), (-13.75, 3.249, -7.0), (-13.75, 3.249, 6.0), (-13.75, 2.749, 6.5), (-13.75, 2.249, 6.5), (-13.75, 1.749, 6.0), (13.75, 1.749, -7.0), (13.75, 2.249, -7.5), (13.75, 2.749, -7.5), (13.75, 3.249, -7.0), (13.75, 3.249, 6.0), (13.75, 2.749, 6.5), (13.75, 2.249, 6.5), (13.75, 1.749, 6.0), (15.0, 1.749, -7.0), (15.0, 2.249, -7.5), (15.0, 2.749, -7.5), (15.0, 3.249, -7.0), (15.0, 3.249, 6.0), (15.0, 2.749, 6.5), (15.0, 2.249, 6.5), (15.0, 1.749, 6.0), (-14.69, 0.5, 4.733), (-14.69, 2.5, 4.733), (-14.69, 3.0, 5.233), (-14.69, 3.0, 6.0), (-14.69, 2.5, 6.5), (-14.69, 0.5, 6.5), (-14.06, 0.5, 4.733), (-14.06, 2.5, 4.733), (-14.06, 3.0, 5.233), (-14.06, 3.0, 6.0), (-14.06, 2.5, 6.5), (-14.06, 0.5, 6.5), (14.06, 0.5, 4.733), (14.06, 2.5, 4.733), (14.06, 3.0, 5.233), (14.06, 3.0, 6.0), (14.06, 2.5, 6.5), (14.06, 0.5, 6.5), (14.69, 0.5, 4.733), (14.69, 2.5, 4.733), (14.69, 3.0, 5.233), (14.69, 3.0, 6.0), (14.69, 2.5, 6.5), (14.69, 0.5, 6.5), (25.0, 0.5, 14.0), (24.0, 0.5, 15.0), (-24.0, 0.5, 15.0), (-25.0, 0.5, 14.0), (-25.0, 0.5, -14.0), (-24.0, 0.5, -15.0), (24.0, 0.5, -15.0), (25.0, 0.5, -14.0), (25.0, -0.5, 14.0), (24.0, -0.5, 15.0), (-24.0, -0.5, 15.0), (-25.0, -0.5, 14.0), (-25.0, -0.5, -14.0), (-24.0, -0.5, -15.0), (24.0, -0.5, -15.0), (25.0, -0.5, -14.0), (24.0, -0.5, 13.59), (23.59, -0.5, 14.0), (-23.59, -0.5, 14.0), (-24.0, -0.5, 13.59), (-24.0, -0.5, -13.59), (-23.59, -0.5, -14.0), (23.59, -0.5, -14.0), (24.0, -0.5, -13.59), (23.44, -9.537e-07, 13.44), (-23.44, -9.537e-07, 13.44), (-23.44, 9.537e-07, -13.44), (23.44, 9.537e-07, -13.44), (-13.75, 4.25, -6.233), (-13.75, 2.25, -6.233), (13.75, 2.25, -6.233), (13.75, 4.25, -6.233), (-13.75, 1.75, -6.733), (13.75, 1.75, -6.733), (-13.75, 1.75, -7.5), (13.75, 1.75, -7.5), (-13.75, 2.25, -8.0), (13.75, 2.25, -8.0), (-13.75, 4.25, -8.0), (13.75, 4.25, -8.0)], [], [(9, 8, 0, 1), (10, 9, 1, 2), (11, 10, 2, 3), (86, 87, 84, 85), (89, 86, 85, 88), (70, 69, 61, 62), (64, 71, 63, 56), (51, 50, 44, 45), (66, 65, 57, 58), (6, 0, 7), (5, 0, 6), (4, 0, 5), (3, 0, 4), (2, 0, 3), (2, 1, 0), (14, 15, 8), (13, 14, 8), (12, 13, 8), (11, 12, 8), (10, 11, 8), (10, 8, 9), (54, 53, 47, 48), (27, 26, 18, 19), (65, 64, 56, 57), (61, 58, 57, 62), (30, 29, 21, 22), (31, 30, 22, 23), (50, 55, 49, 44), (8, 15, 7, 0), (22, 16, 23), (21, 16, 22), (20, 16, 21), (19, 16, 20), (18, 16, 19), (18, 17, 16), (30, 31, 24), (29, 30, 24), (28, 29, 24), (27, 28, 24), (26, 27, 24), (26, 24, 25), (40, 39, 33, 34), (41, 40, 34, 35), (42, 41, 35, 36), (55, 54, 48, 49), (95, 93, 92, 94), (28, 27, 19, 20), (36, 32, 37), (35, 32, 36), (34, 32, 35), (33, 32, 34), (42, 43, 38), (41, 42, 38), (40, 41, 38), (39, 40, 38), (14, 13, 5, 6), (12, 11, 3, 4), (52, 51, 45, 46), (71, 70, 62, 63), (53, 52, 46, 47), (39, 38, 32, 33), (48, 44, 49), (47, 44, 48), (46, 44, 47), (45, 44, 46), (54, 55, 50), (53, 54, 50), (52, 53, 50), (51, 52, 50), (29, 28, 20, 21), (93, 91, 90, 92), (26, 25, 17, 18), (67, 66, 58, 59), (68, 67, 59, 60), (69, 68, 60, 61), (80, 83, 79, 72), (25, 24, 16, 17), (63, 57, 56), (63, 62, 57), (15, 14, 6, 7), (60, 58, 61), (59, 58, 60), (43, 42, 36, 37), (77, 76, 68, 69), (75, 74, 66, 67), (79, 78, 70, 71), (72, 79, 71, 64), (74, 73, 65, 66), (76, 75, 67, 68), (73, 72, 64, 65), (82, 81, 75, 76), (72, 73, 80), (83, 82, 77, 78), (78, 79, 83), (78, 77, 69, 70), (76, 77, 82), (81, 80, 73, 74), (74, 75, 81), (13, 12, 4, 5), (91, 89, 88, 90), (24, 31, 23, 16), (87, 95, 94, 84), (38, 43, 37, 32), (82, 83, 80, 81), (92, 84, 94), (90, 84, 92), (88, 84, 90), (85, 84, 88), (93, 95, 87), (91, 93, 87), (89, 91, 87), (86, 89, 87)])
me_tv3.polygons.foreach_set('use_smooth', [True] * 112)
me_tv3.polygons.foreach_set('material_index', [0, 0, 0, 0, 0, 0, 0, 0, 0, 0, 0, 0, 0, 0, 0, 0, 0, 0, 0, 0, 0, 0, 0, 0, 0, 0, 0, 0, 0, 0, 0, 0, 0, 0, 0, 0, 0, 0, 0, 0, 0, 0, 0, 0, 0, 0, 0, 0, 0, 0, 0, 0, 0, 0, 0, 0, 0, 0, 0, 0, 0, 0, 0, 0, 0, 0, 0, 0, 0, 0, 0, 0, 0, 0, 0, 0, 0, 0, 0, 0, 0, 0, 0, 0, 0, 0, 0, 0, 0, 0, 0, 0, 0, 0, 0, 0, 0, 0, 0, 0, 0, 0, 0, 1, 0, 0, 0, 0, 0, 0, 0, 0])
_k = set([(0, 1), (0, 7), (1, 2), (2, 3), (3, 4), (4, 5), (5, 6), (6, 7), (8, 9), (8, 15), (9, 10), (10, 11), (11, 12), (12, 13), (13, 14), (14, 15), (16, 17), (16, 23), (17, 18), (18, 19), (19, 20), (20, 21), (21, 22), (22, 23), (24, 25), (24, 31), (25, 26), (26, 27), (27, 28), (28, 29), (29, 30), (30, 31), (32, 33), (32, 37), (33, 34), (34, 35), (35, 36), (36, 37), (38, 39), (38, 43), (39, 40), (40, 41), (41, 42), (42, 43), (44, 45), (44, 49), (45, 46), (46, 47), (47, 48), (48, 49), (50, 51), (50, 55), (51, 52), (52, 53), (53, 54), (54, 55), (56, 57), (56, 63), (56, 64), (57, 58), (57, 65), (58, 59), (58, 66), (59, 60), (59, 67), (60, 61), (60, 68), (61, 62), (61, 69), (62, 63), (62, 70), (63, 71), (64, 65), (64, 71), (65, 66), (66, 67), (67, 68), (68, 69), (69, 70), (70, 71), (72, 73), (72, 79), (72, 80), (73, 74), (73, 80), (74, 75), (74, 81), (75, 76), (75, 81), (76, 77), (76, 82), (77, 78), (77, 82), (78, 79), (78, 83), (79, 83), (80, 81), (80, 83), (81, 82), (82, 83), (84, 85), (84, 94), (85, 88), (86, 87), (86, 89), (87, 95), (88, 90), (89, 91), (90, 92), (91, 93), (92, 94), (93, 95)])
me_tv3.attributes.new('sharp_edge', 'BOOLEAN', 'EDGE').data.foreach_set('value', [ (min(e.vertices), max(e.vertices)) in _k for e in me_tv3.edges])
_uv = me_tv3.uv_layers.new(name='UVMap')
_uv.uv.foreach_set('vector', [0.3311, 0.9719, 0.3389, 0.9719, 0.3389, 0.9817, 0.3311, 0.9817, 0.3233, 0.9719, 0.3311, 0.9719, 0.3311, 0.9817, 0.3233, 0.9817, 0.3155, 0.9719, 0.3233, 0.9719, 0.3233, 0.9817, 0.3155, 0.9817, 0.09591, 0.7678, 0.1272, 0.7678, 0.1272, 0.9829, 0.09591, 0.9829, 0.08808, 0.7678, 0.09591, 0.7678, 0.09591, 0.9829, 0.08808, 0.9829, 0.5068, 0.7626, 0.5068, 0.9855, 0.4932, 0.9855, 0.4932, 0.7626, 0.5068, 0.7626, 0.5068, 0.9855, 0.4932, 0.9855, 0.4932, 0.7626, 0.3546, 0.7854, 0.3546, 0.7775, 0.3741, 0.7775, 0.3741, 0.7854, 0.4932, 0.9855, 0.4932, 0.7626, 0.5068, 0.7626, 0.5068, 0.9855, 0.2685, 0.8773, 0.2764, 0.7717, 0.2764, 0.8734, 0.2607, 0.8773, 0.2764, 0.7717, 0.2685, 0.8773, 0.2529, 0.8734, 0.2764, 0.7717, 0.2607, 0.8773, 0.2529, 0.7717, 0.2764, 0.7717, 0.2529, 0.8734, 0.2607, 0.7678, 0.2764, 0.7717, 0.2529, 0.7717, 0.2607, 0.7678, 0.2685, 0.7678, 0.2764, 0.7717, 0.2842, 0.8773, 0.2764, 0.8734, 0.2764, 0.7717, 0.292, 0.8773, 0.2842, 0.8773, 0.2764, 0.7717, 0.2998, 0.8734, 0.292, 0.8773, 0.2764, 0.7717, 0.2998, 0.7717, 0.2998, 0.8734, 0.2764, 0.7717, 0.292, 0.7678, 0.2998, 0.7717, 0.2764, 0.7717, 0.292, 0.7678, 0.2764, 0.7717, 0.2842, 0.7678, 0.3546, 0.7893, 0.3546, 0.7873, 0.3741, 0.7873, 0.3741, 0.7893, 0.3155, 0.9524, 0.3233, 0.9524, 0.3233, 0.9622, 0.3155, 0.9622, 0.4932, 0.7626, 0.4932, 0.7494, 0.5068, 0.7494, 0.5068, 0.7626, 0.481, 0.7778, 0.481, 0.9282, 0.01896, 0.9282, 0.01896, 0.7778, 0.3624, 0.7678, 0.3702, 0.7678, 0.3702, 0.7775, 0.3624, 0.7775, 0.3546, 0.7678, 0.3624, 0.7678, 0.3624, 0.7775, 0.3546, 0.7775, 0.3546, 0.8305, 0.3546, 0.8236, 0.3741, 0.8236, 0.3741, 0.8305, 0.2764, 0.979, 0.2764, 0.9281, 0.3155, 0.9281, 0.3155, 0.979, 0.2216, 0.8773, 0.2294, 0.7717, 0.2294, 0.8734, 0.2138, 0.8773, 0.2294, 0.7717, 0.2216, 0.8773, 0.2059, 0.8734, 0.2294, 0.7717, 0.2138, 0.8773, 0.2059, 0.7717, 0.2294, 0.7717, 0.2059, 0.8734, 0.2138, 0.7678, 0.2294, 0.7717, 0.2059, 0.7717, 0.2138, 0.7678, 0.2216, 0.7678, 0.2294, 0.7717, 0.2372, 0.8773, 0.2294, 0.8734, 0.2294, 0.7717, 0.2451, 0.8773, 0.2372, 0.8773, 0.2294, 0.7717, 0.2529, 0.8734, 0.2451, 0.8773, 0.2294, 0.7717, 0.2529, 0.7717, 0.2529, 0.8734, 0.2294, 0.7717, 0.2451, 0.7678, 0.2529, 0.7717, 0.2294, 0.7717, 0.2451, 0.7678, 0.2294, 0.7717, 0.2372, 0.7678, 0.3546, 0.8069, 0.3546, 0.8049, 0.3741, 0.8049, 0.3741, 0.8069, 0.3546, 0.8305, 0.3666, 0.8305, 0.3666, 0.8354, 0.3546, 0.8354, 0.3546, 0.8088, 0.3546, 0.8069, 0.3741, 0.8069, 0.3741, 0.8088, 0.3546, 0.7971, 0.3546, 0.7893, 0.3741, 0.7893, 0.3741, 0.7971, 0.1272, 0.7678, 0.1585, 0.7678, 0.1585, 0.9829, 0.1272, 0.9829, 0.3155, 0.8773, 0.3155, 0.9281, 0.2764, 0.9281, 0.2764, 0.8773, 0.3233, 0.9109, 0.3546, 0.8971, 0.3546, 0.9109, 0.3155, 0.907, 0.3546, 0.8971, 0.3233, 0.9109, 0.3155, 0.901, 0.3546, 0.8971, 0.3155, 0.907, 0.3233, 0.8971, 0.3546, 0.8971, 0.3155, 0.901, 0.3468, 0.8833, 0.3155, 0.8833, 0.3155, 0.8695, 0.3546, 0.8794, 0.3468, 0.8833, 0.3155, 0.8695, 0.3546, 0.8734, 0.3546, 0.8794, 0.3155, 0.8695, 0.3468, 0.8695, 0.3546, 0.8734, 0.3155, 0.8695, 0.3233, 0.9622, 0.3311, 0.9622, 0.3311, 0.9719, 0.3233, 0.9719, 0.3546, 0.7678, 0.3546, 0.8186, 0.3155, 0.8186, 0.3155, 0.7678, 0.3546, 0.7873, 0.3546, 0.7854, 0.3741, 0.7854, 0.3741, 0.7873, 0.5068, 0.7494, 0.5068, 0.7626, 0.4932, 0.7626, 0.4932, 0.7494, 0.3546, 0.8354, 0.3666, 0.8354, 0.3666, 0.8402, 0.3546, 0.8402, 0.3546, 0.8049, 0.3546, 0.7971, 0.3741, 0.7971, 0.3741, 0.8049, 0.3233, 0.9386, 0.3546, 0.9247, 0.3546, 0.9386, 0.3155, 0.9346, 0.3546, 0.9247, 0.3233, 0.9386, 0.3155, 0.9286, 0.3546, 0.9247, 0.3155, 0.9346, 0.3233, 0.9247, 0.3546, 0.9247, 0.3155, 0.9286, 0.3468, 0.9247, 0.3155, 0.9247, 0.3155, 0.9109, 0.3546, 0.9208, 0.3468, 0.9247, 0.3155, 0.9109, 0.3546, 0.9148, 0.3546, 0.9208, 0.3155, 0.9109, 0.3468, 0.9109, 0.3546, 0.9148, 0.3155, 0.9109, 0.3702, 0.7678, 0.3781, 0.7678, 0.3781, 0.7775, 0.3702, 0.7775, 0.1585, 0.7678, 0.1663, 0.7678, 0.1663, 0.9829, 0.1585, 0.9829, 0.3233, 0.9524, 0.3311, 0.9524, 0.3311, 0.9622, 0.3233, 0.9622, 0.4932, 0.9994, 0.4932, 0.9855, 0.5068, 0.9855, 0.5068, 0.9994, 0.4932, 0.9855, 0.4932, 0.7626, 0.5068, 0.7626, 0.5068, 0.9855, 0.5068, 0.9855, 0.5068, 0.9994, 0.4932, 0.9994, 0.4932, 0.9855, 0.02436, 0.9204, 0.02436, 0.7856, 0.01896, 0.7849, 0.01896, 0.9211, 0.3311, 0.9524, 0.3389, 0.9524, 0.3389, 0.9622, 0.3311, 0.9622, 0.009335, 0.7828, 0.01896, 0.9282, 0.009335, 0.9232, 0.009335, 0.7828, 0.01896, 0.7778, 0.01896, 0.9282, 0.3155, 0.9622, 0.3233, 0.9622, 0.3233, 0.9719, 0.3155, 0.9719, 0.4907, 0.7828, 0.481, 0.9282, 0.481, 0.7778, 0.4907, 0.9232, 0.481, 0.9282, 0.4907, 0.7828, 0.3546, 0.8166, 0.3546, 0.8088, 0.3741, 0.8088, 0.3741, 0.8166, 0.4771, 0.7828, 0.481, 0.7849, 0.4907, 0.7828, 0.481, 0.7778, 0.481, 0.9211, 0.4771, 0.9232, 0.481, 0.9282, 0.4907, 0.9232, 0.01896, 0.7849, 0.02295, 0.7828, 0.01896, 0.7778, 0.009335, 0.7828, 0.01896, 0.9211, 0.01896, 0.7849, 0.009335, 0.7828, 0.009335, 0.9232, 0.4771, 0.9232, 0.02295, 0.9232, 0.01896, 0.9282, 0.481, 0.9282, 0.481, 0.7849, 0.481, 0.9211, 0.4907, 0.9232, 0.4907, 0.7828, 0.02295, 0.9232, 0.01896, 0.9211, 0.009335, 0.9232, 0.01896, 0.9282, 0.4756, 0.7856, 0.4756, 0.9204, 0.481, 0.9211, 0.481, 0.7849, 0.01896, 0.9211, 0.02295, 0.9232, 0.02436, 0.9204, 0.02436, 0.7856, 0.4756, 0.7856, 0.4771, 0.7828, 0.02295, 0.7828, 0.0, 0.0, 0.0, 0.0, 0.0, 0.0, 0.02295, 0.7828, 0.4771, 0.7828, 0.481, 0.7778, 0.01896, 0.7778, 0.481, 0.7849, 0.4771, 0.7828, 0.4756, 0.7856, 0.4756, 0.9204, 0.02436, 0.9204, 0.02295, 0.9232, 0.4771, 0.9232, 0.4771, 0.9232, 0.481, 0.9211, 0.4756, 0.9204, 0.3311, 0.9622, 0.3389, 0.9622, 0.3389, 0.9719, 0.3311, 0.9719, 0.194, 0.7678, 0.2059, 0.7678, 0.2059, 0.9829, 0.194, 0.9829, 0.3155, 0.8695, 0.3155, 0.8186, 0.3546, 0.8186, 0.3546, 0.8695, 0.1663, 0.7678, 0.194, 0.7678, 0.194, 0.9829, 0.1663, 0.9829, 0.3741, 0.8166, 0.3741, 0.8236, 0.3546, 0.8236, 0.3546, 0.8166, 0.6099, 0.1738, 0.8882, 0.1738, 0.8882, 0.9668, 0.6099, 0.9668, 0.3468, 0.8833, 0.3155, 0.8971, 0.3155, 0.8833, 0.3546, 0.8872, 0.3155, 0.8971, 0.3468, 0.8833, 0.3546, 0.8932, 0.3155, 0.8971, 0.3546, 0.8872, 0.3468, 0.8971, 0.3155, 0.8971, 0.3546, 0.8932, 0.3233, 0.9386, 0.3546, 0.9386, 0.3546, 0.9524, 0.3155, 0.9425, 0.3233, 0.9386, 0.3546, 0.9524, 0.3155, 0.9485, 0.3155, 0.9425, 0.3546, 0.9524, 0.3233, 0.9524, 0.3155, 0.9485, 0.3546, 0.9524])
me_tv3.materials.append(mat_panel_wood)
me_tv3.materials.append(mat_monitors)
me_tv3.update()
me_tv = bpy.data.meshes.new('@TV')
me_tv.from_pydata([(25.0, 0.5, 14.0), (24.0, 0.5, 15.0), (-24.0, 0.5, 15.0), (-25.0, 0.5, 14.0), (-25.0, 0.5, -14.0), (-24.0, 0.5, -15.0), (24.0, 0.5, -15.0), (25.0, 0.5, -14.0), (25.0, -0.5, 14.0), (24.0, -0.5, 15.0), (-24.0, -0.5, 15.0), (-25.0, -0.5, 14.0), (-25.0, -0.5, -14.0), (-24.0, -0.5, -15.0), (24.0, -0.5, -15.0), (25.0, -0.5, -14.0), (24.0, -0.5, 13.59), (23.59, -0.5, 14.0), (-23.59, -0.5, 14.0), (-24.0, -0.5, 13.59), (-24.0, -0.5, -13.59), (-23.59, -0.5, -14.0), (23.59, -0.5, -14.0), (24.0, -0.5, -13.59), (23.44, -9.537e-07, 13.44), (-23.44, -9.537e-07, 13.44), (-23.44, 9.537e-07, -13.44), (23.44, 9.537e-07, -13.44), (15.0, 0.5, 6.5), (-15.0, 0.5, 6.5), (-15.0, 0.5, -8.0), (15.0, 0.5, -8.0), (15.0, 4.25, 6.5), (-15.0, 4.25, 6.5), (-15.0, 4.25, -8.0), (15.0, 4.25, -8.0)], [], [(14, 13, 5, 6), (8, 15, 7, 0), (10, 9, 1, 2), (9, 8, 0, 1), (2, 1, 28, 29), (15, 14, 6, 7), (11, 10, 2, 3), (12, 11, 3, 4), (13, 12, 4, 5), (24, 27, 23, 16), (7, 1, 0), (7, 6, 1), (4, 2, 5), (3, 2, 4), (21, 20, 12, 13), (19, 18, 10, 11), (23, 22, 14, 15), (16, 23, 15, 8), (18, 17, 9, 10), (20, 19, 11, 12), (17, 16, 8, 9), (26, 25, 19, 20), (16, 17, 24), (27, 26, 21, 22), (22, 23, 27), (22, 21, 13, 14), (20, 21, 26), (25, 24, 17, 18), (18, 19, 25), (26, 27, 24, 25), (28, 31, 35, 32), (5, 2, 29, 30), (6, 5, 30, 31), (1, 6, 31, 28), (34, 33, 32, 35), (29, 28, 32, 33), (30, 29, 33, 34), (31, 30, 34, 35)])
me_tv.polygons.foreach_set('use_smooth', [True] * 38)
me_tv.polygons.foreach_set('material_index', [1, 1, 1, 1, 1, 1, 1, 1, 1, 1, 1, 1, 1, 1, 1, 1, 1, 1, 1, 1, 1, 1, 1, 1, 1, 1, 1, 1, 1, 0, 1, 1, 1, 1, 1, 1, 1, 1])
_k = set([(0, 1), (0, 7), (0, 8), (1, 2), (1, 9), (2, 3), (2, 10), (3, 4), (3, 11), (4, 5), (4, 12), (5, 6), (5, 13), (6, 7), (6, 14), (7, 15), (8, 9), (8, 15), (9, 10), (10, 11), (11, 12), (12, 13), (13, 14), (14, 15), (16, 17), (16, 23), (16, 24), (17, 18), (17, 24), (18, 19), (18, 25), (19, 20), (19, 25), (20, 21), (20, 26), (21, 22), (21, 26), (22, 23), (22, 27), (23, 27), (24, 25), (24, 27), (25, 26), (26, 27), (28, 29), (28, 31), (28, 32), (29, 30), (29, 33), (30, 31), (30, 34), (31, 35), (32, 33), (32, 35), (33, 34), (34, 35)])
me_tv.attributes.new('sharp_edge', 'BOOLEAN', 'EDGE').data.foreach_set('value', [ (min(e.vertices), max(e.vertices)) in _k for e in me_tv.edges])
_uv = me_tv.uv_layers.new(name='UVMap')
_uv.uv.foreach_set('vector', [0.5068, 0.7626, 0.5068, 0.9855, 0.4932, 0.9855, 0.4932, 0.7626, 0.5068, 0.7626, 0.5068, 0.9855, 0.4932, 0.9855, 0.4932, 0.7626, 0.4932, 0.9855, 0.4932, 0.7626, 0.5068, 0.7626, 0.5068, 0.9855, 0.4932, 0.7626, 0.4932, 0.7494, 0.5068, 0.7494, 0.5068, 0.7626, 0.5068, 0.9855, 0.5068, 0.7626, 0.5068, 0.7626, 0.5068, 0.9855, 0.5068, 0.7494, 0.5068, 0.7626, 0.4932, 0.7626, 0.4932, 0.7494, 0.4932, 0.9994, 0.4932, 0.9855, 0.5068, 0.9855, 0.5068, 0.9994, 0.4932, 0.9855, 0.4932, 0.7626, 0.5068, 0.7626, 0.5068, 0.9855, 0.5068, 0.9855, 0.5068, 0.9994, 0.4932, 0.9994, 0.4932, 0.9855, 0.02436, 0.9204, 0.02436, 0.7856, 0.01896, 0.7849, 0.01896, 0.9211, 0.009335, 0.7828, 0.01896, 0.9282, 0.009335, 0.9232, 0.009335, 0.7828, 0.01896, 0.7778, 0.01896, 0.9282, 0.4907, 0.7828, 0.481, 0.9282, 0.481, 0.7778, 0.4907, 0.9232, 0.481, 0.9282, 0.4907, 0.7828, 0.4771, 0.7828, 0.481, 0.7849, 0.4907, 0.7828, 0.481, 0.7778, 0.481, 0.9211, 0.4771, 0.9232, 0.481, 0.9282, 0.4907, 0.9232, 0.01896, 0.7849, 0.02295, 0.7828, 0.01896, 0.7778, 0.009335, 0.7828, 0.01896, 0.9211, 0.01896, 0.7849, 0.009335, 0.7828, 0.009335, 0.9232, 0.4771, 0.9232, 0.02295, 0.9232, 0.01896, 0.9282, 0.481, 0.9282, 0.481, 0.7849, 0.481, 0.9211, 0.4907, 0.9232, 0.4907, 0.7828, 0.02295, 0.9232, 0.01896, 0.9211, 0.009335, 0.9232, 0.01896, 0.9282, 0.4756, 0.7856, 0.4756, 0.9204, 0.481, 0.9211, 0.481, 0.7849, 0.01896, 0.9211, 0.02295, 0.9232, 0.02436, 0.9204, 0.02436, 0.7856, 0.4756, 0.7856, 0.4771, 0.7828, 0.02295, 0.7828, 0.0, 0.0, 0.0, 0.0, 0.0, 0.0, 0.02295, 0.7828, 0.4771, 0.7828, 0.481, 0.7778, 0.01896, 0.7778, 0.481, 0.7849, 0.4771, 0.7828, 0.4756, 0.7856, 0.4756, 0.9204, 0.02436, 0.9204, 0.02295, 0.9232, 0.4771, 0.9232, 0.4771, 0.9232, 0.481, 0.9211, 0.4756, 0.9204, 0.3101, 0.1738, 0.5884, 0.1738, 0.5884, 0.9668, 0.3101, 0.9668, 0.01896, 0.9282, 0.01896, 0.7778, 0.01896, 0.7778, 0.01896, 0.9282, 0.481, 0.7778, 0.481, 0.9282, 0.481, 0.9282, 0.481, 0.7778, 0.4932, 0.7626, 0.4932, 0.9855, 0.4932, 0.9855, 0.4932, 0.7626, 0.01896, 0.9282, 0.01896, 0.7778, 0.01896, 0.7778, 0.01896, 0.9282, 0.481, 0.7778, 0.481, 0.9282, 0.5068, 0.7626, 0.01896, 0.7778, 0.5068, 0.9855, 0.5068, 0.7626, 0.5068, 0.7626, 0.5068, 0.9855, 0.481, 0.7778, 0.481, 0.9282, 0.481, 0.9282, 0.481, 0.7778, 0.4932, 0.7626, 0.4932, 0.9855, 0.4932, 0.9855, 0.4932, 0.7626])
me_tv.materials.append(mat_glass)
me_tv.materials.append(mat_metal)
me_tv.update()
arm_armature = bpy.data.armatures.new('Armature')  # bones are not reproduced

# ---- objects
ob_tv1 = bpy.data.objects.new('TV1', me_tv1)
ob_tv2 = bpy.data.objects.new('TV2', me_tv2)
ob_tv3 = bpy.data.objects.new('TV3', me_tv3)
ob_armature = bpy.data.objects.new('Armature', arm_armature)
ob_tv = bpy.data.objects.new('@TV', me_tv)

# ---- transforms, parenting, visibility, modifiers, constraints
ob_tv1.parent = ob_armature
ob_tv1.matrix_parent_inverse = Matrix(((1.0, -0.0, 0.0, -0.0), (-0.0, 0.0, 1.0, -1.0), (0.0, -1.0, 0.0, -0.0), (0.0, 0.0, -0.0, 1.0)))
ob_tv1.location = (0.0, 0.0, 0.0)
ob_tv1.color = (0.8, 0.8, 0.8, 1.0)
_m = ob_tv1.modifiers.new('Triangulate', 'TRIANGULATE')
_m.keep_custom_normals = True
ob_tv2.parent = ob_armature
ob_tv2.matrix_parent_inverse = Matrix(((1.0, -0.0, 0.0, -0.0), (-0.0, 0.0, 1.0, -1.0), (0.0, -1.0, 0.0, -0.0), (0.0, 0.0, -0.0, 1.0)))
ob_tv2.location = (0.0, 0.0, 0.0)
ob_tv2.color = (0.8, 0.8, 0.8, 1.0)
_m = ob_tv2.modifiers.new('Triangulate', 'TRIANGULATE')
_m.keep_custom_normals = True
ob_tv3.parent = ob_armature
ob_tv3.matrix_parent_inverse = Matrix(((1.0, -0.0, 0.0, -0.0), (-0.0, 0.0, 1.0, -1.0), (0.0, -1.0, 0.0, -0.0), (0.0, 0.0, -0.0, 1.0)))
ob_tv3.location = (0.0, 0.0, 0.0)
ob_tv3.color = (0.8, 0.8, 0.8, 1.0)
_m = ob_tv3.modifiers.new('Triangulate', 'TRIANGULATE')
_m.keep_custom_normals = True
ob_armature.location = (0.0, 0.0, 0.0)
ob_tv.parent = ob_armature
ob_tv.matrix_parent_inverse = Matrix(((1.0, -0.0, 0.0, -0.0), (-0.0, 0.0, 1.0, -1.0), (0.0, -1.0, 0.0, -0.0), (0.0, 0.0, -0.0, 1.0)))
ob_tv.location = (0.0, 0.0, 0.0)
ob_tv.color = (0.8, 0.8, 0.8, 1.0)
_m = ob_tv.modifiers.new('Triangulate', 'TRIANGULATE')
_m.keep_custom_normals = True

# ---- collection membership
scene.collection.objects.link(ob_tv1)
scene.collection.objects.link(ob_tv2)
scene.collection.objects.link(ob_tv3)
scene.collection.objects.link(ob_armature)
scene.collection.objects.link(ob_tv)

# ---- scene / render settings (as saved in the file)
scene.frame_start = 1; scene.frame_end = 250; scene.frame_set(113)
scene.render.engine = 'BLENDER_EEVEE_NEXT'
scene.render.fps = 30
scene.cycles.sampling_pattern = 'TABULATED_SOBOL'
scene.eevee.ray_tracing_options.trace_max_roughness = 0.0
bpy.context.view_layer.update()

# ---- added for rendering (the .blend has no active camera and no usable light): camera, sun
cam_auto = bpy.data.cameras.new('AutoCamera')
cam_auto.lens = 50.0
cam_auto.sensor_width = 36.0
cam_auto.clip_end = 1000.0
ob_auto_camera = bpy.data.objects.new('AutoCamera', cam_auto)
scene.collection.objects.link(ob_auto_camera)
ob_auto_camera.location = (54.1281, -63.0787, 43.3025)
ob_auto_camera.rotation_euler = (1.09748, -7.21219e-08, 0.694738)
scene.camera = ob_auto_camera
light_auto_sun = bpy.data.lights.new('AutoSun', 'SUN')
light_auto_sun.energy = 3.0
light_auto_sun.angle = 0.0523599
ob_auto_sun = bpy.data.objects.new('AutoSun', light_auto_sun)
scene.collection.objects.link(ob_auto_sun)
ob_auto_sun.rotation_euler = (0.872665, 0.174533, 0.523599)
bpy.context.view_layer.update()
